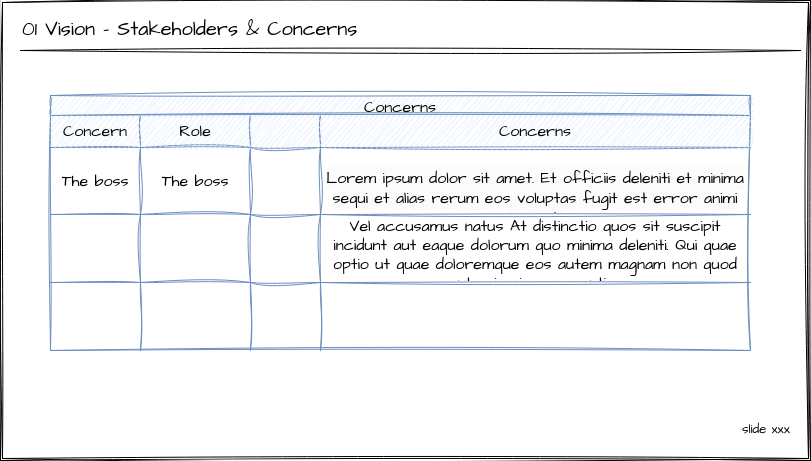

The diagram above was exported from draw.io. Its source (the exported page's mxGraphModel, read from the mxfile embedded in the PNG):
<mxGraphModel dx="1434" dy="795" grid="1" gridSize="10" guides="1" tooltips="1" connect="1" arrows="1" fold="1" page="1" pageScale="1" pageWidth="850" pageHeight="1100" math="0" shadow="0">
  <root>
    <mxCell id="0" />
    <mxCell id="1" parent="0" />
    <mxCell id="2" value="" style="shape=ext;double=1;rounded=0;whiteSpace=wrap;html=1;sketch=1;hachureGap=4;jiggle=2;curveFitting=1;fontFamily=Architects Daughter;fontSource=https%3A%2F%2Ffonts.googleapis.com%2Fcss%3Ffamily%3DArchitects%2BDaughter;fontSize=20;" vertex="1" parent="1">
      <mxGeometry x="20" y="40" width="810" height="460" as="geometry" />
    </mxCell>
    <mxCell id="3" value="01 Vision - Stakeholders &amp; Concerns" style="text;whiteSpace=wrap;fontSize=20;fontFamily=Architects Daughter;" vertex="1" parent="1">
      <mxGeometry x="40" y="50" width="410" height="50" as="geometry" />
    </mxCell>
    <mxCell id="4" value="" style="endArrow=none;html=1;rounded=0;sketch=1;hachureGap=4;jiggle=2;curveFitting=1;fontFamily=Architects Daughter;fontSource=https%3A%2F%2Ffonts.googleapis.com%2Fcss%3Ffamily%3DArchitects%2BDaughter;fontSize=16;" edge="1" parent="1">
      <mxGeometry width="50" height="50" relative="1" as="geometry">
        <mxPoint x="40" y="90" as="sourcePoint" />
        <mxPoint x="820" y="90" as="targetPoint" />
      </mxGeometry>
    </mxCell>
    <mxCell id="5" value="&lt;p style=&quot;margin-top: 0pt; margin-bottom: 0pt; margin-left: 0in; direction: ltr; unicode-bidi: embed; word-break: normal; font-size: 13px;&quot;&gt;&lt;span style=&quot;font-size: 13px; font-variant: normal; color: black;&quot;&gt;slide xxx&lt;/span&gt;&lt;/p&gt;" style="text;whiteSpace=wrap;html=1;fontSize=13;fontFamily=Architects Daughter;" vertex="1" parent="1">
      <mxGeometry x="760" y="455" width="60" height="20" as="geometry" />
    </mxCell>
    <mxCell id="6" value="Concerns" style="shape=table;startSize=20;container=1;collapsible=0;childLayout=tableLayout;strokeColor=#6c8ebf;fontSize=16;sketch=1;hachureGap=4;jiggle=2;curveFitting=1;fontFamily=Architects Daughter;fontSource=https%3A%2F%2Ffonts.googleapis.com%2Fcss%3Ffamily%3DArchitects%2BDaughter;fillColor=#dae8fc;" vertex="1" parent="1">
      <mxGeometry x="70" y="135" width="700" height="255.00000000000023" as="geometry" />
    </mxCell>
    <mxCell id="7" style="shape=tableRow;horizontal=0;startSize=0;swimlaneHead=0;swimlaneBody=0;strokeColor=inherit;top=0;left=0;bottom=0;right=0;collapsible=0;dropTarget=0;fillColor=none;points=[[0,0.5],[1,0.5]];portConstraint=eastwest;fontSize=16;sketch=1;hachureGap=4;jiggle=2;curveFitting=1;fontFamily=Architects Daughter;fontSource=https%3A%2F%2Ffonts.googleapis.com%2Fcss%3Ffamily%3DArchitects%2BDaughter;" vertex="1" parent="6">
      <mxGeometry y="20" width="700" height="32" as="geometry" />
    </mxCell>
    <mxCell id="8" value="Concern" style="shape=partialRectangle;html=1;whiteSpace=wrap;connectable=0;strokeColor=#6c8ebf;overflow=hidden;fillColor=#dae8fc;top=0;left=0;bottom=0;right=0;pointerEvents=1;fontSize=16;sketch=1;hachureGap=4;jiggle=2;curveFitting=1;fontFamily=Architects Daughter;fontSource=https%3A%2F%2Ffonts.googleapis.com%2Fcss%3Ffamily%3DArchitects%2BDaughter;" vertex="1" parent="7">
      <mxGeometry width="90" height="32" as="geometry">
        <mxRectangle width="90" height="32" as="alternateBounds" />
      </mxGeometry>
    </mxCell>
    <mxCell id="9" value="Role" style="shape=partialRectangle;html=1;whiteSpace=wrap;connectable=0;strokeColor=#6c8ebf;overflow=hidden;fillColor=#dae8fc;top=0;left=0;bottom=0;right=0;pointerEvents=1;fontSize=16;sketch=1;hachureGap=4;jiggle=2;curveFitting=1;fontFamily=Architects Daughter;fontSource=https%3A%2F%2Ffonts.googleapis.com%2Fcss%3Ffamily%3DArchitects%2BDaughter;" vertex="1" parent="7">
      <mxGeometry x="90" width="110" height="32" as="geometry">
        <mxRectangle width="110" height="32" as="alternateBounds" />
      </mxGeometry>
    </mxCell>
    <mxCell id="10" style="shape=partialRectangle;html=1;whiteSpace=wrap;connectable=0;strokeColor=#6c8ebf;overflow=hidden;fillColor=#dae8fc;top=0;left=0;bottom=0;right=0;pointerEvents=1;fontSize=16;sketch=1;hachureGap=4;jiggle=2;curveFitting=1;fontFamily=Architects Daughter;fontSource=https%3A%2F%2Ffonts.googleapis.com%2Fcss%3Ffamily%3DArchitects%2BDaughter;" vertex="1" parent="7">
      <mxGeometry x="200" width="70" height="32" as="geometry">
        <mxRectangle width="70" height="32" as="alternateBounds" />
      </mxGeometry>
    </mxCell>
    <mxCell id="11" value="Concerns" style="shape=partialRectangle;html=1;whiteSpace=wrap;connectable=0;strokeColor=#6c8ebf;overflow=hidden;fillColor=#dae8fc;top=0;left=0;bottom=0;right=0;pointerEvents=1;fontSize=16;sketch=1;hachureGap=4;jiggle=2;curveFitting=1;fontFamily=Architects Daughter;fontSource=https%3A%2F%2Ffonts.googleapis.com%2Fcss%3Ffamily%3DArchitects%2BDaughter;" vertex="1" parent="7">
      <mxGeometry x="270" width="430" height="32" as="geometry">
        <mxRectangle width="430" height="32" as="alternateBounds" />
      </mxGeometry>
    </mxCell>
    <mxCell id="12" value="" style="shape=tableRow;horizontal=0;startSize=0;swimlaneHead=0;swimlaneBody=0;strokeColor=inherit;top=0;left=0;bottom=0;right=0;collapsible=0;dropTarget=0;fillColor=none;points=[[0,0.5],[1,0.5]];portConstraint=eastwest;fontSize=16;sketch=1;hachureGap=4;jiggle=2;curveFitting=1;fontFamily=Architects Daughter;fontSource=https%3A%2F%2Ffonts.googleapis.com%2Fcss%3Ffamily%3DArchitects%2BDaughter;" vertex="1" parent="6">
      <mxGeometry y="52" width="700" height="67" as="geometry" />
    </mxCell>
    <mxCell id="13" value="The boss" style="shape=partialRectangle;html=1;whiteSpace=wrap;connectable=0;strokeColor=inherit;overflow=hidden;fillColor=none;top=0;left=0;bottom=0;right=0;pointerEvents=1;fontSize=16;sketch=1;hachureGap=4;jiggle=2;curveFitting=1;fontFamily=Architects Daughter;fontSource=https%3A%2F%2Ffonts.googleapis.com%2Fcss%3Ffamily%3DArchitects%2BDaughter;" vertex="1" parent="12">
      <mxGeometry width="90" height="67" as="geometry">
        <mxRectangle width="90" height="67" as="alternateBounds" />
      </mxGeometry>
    </mxCell>
    <mxCell id="14" value="The boss" style="shape=partialRectangle;html=1;whiteSpace=wrap;connectable=0;strokeColor=inherit;overflow=hidden;fillColor=none;top=0;left=0;bottom=0;right=0;pointerEvents=1;fontSize=16;sketch=1;hachureGap=4;jiggle=2;curveFitting=1;fontFamily=Architects Daughter;fontSource=https%3A%2F%2Ffonts.googleapis.com%2Fcss%3Ffamily%3DArchitects%2BDaughter;" vertex="1" parent="12">
      <mxGeometry x="90" width="110" height="67" as="geometry">
        <mxRectangle width="110" height="67" as="alternateBounds" />
      </mxGeometry>
    </mxCell>
    <mxCell id="15" value="" style="shape=partialRectangle;html=1;whiteSpace=wrap;connectable=0;strokeColor=inherit;overflow=hidden;fillColor=none;top=0;left=0;bottom=0;right=0;pointerEvents=1;fontSize=16;sketch=1;hachureGap=4;jiggle=2;curveFitting=1;fontFamily=Architects Daughter;fontSource=https%3A%2F%2Ffonts.googleapis.com%2Fcss%3Ffamily%3DArchitects%2BDaughter;" vertex="1" parent="12">
      <mxGeometry x="200" width="70" height="67" as="geometry">
        <mxRectangle width="70" height="67" as="alternateBounds" />
      </mxGeometry>
    </mxCell>
    <mxCell id="16" value="&#10;&lt;span style=&quot;color: rgb(0, 0, 0); font-family: &amp;quot;Architects Daughter&amp;quot;; font-size: 16px; font-style: normal; font-variant-ligatures: normal; font-variant-caps: normal; font-weight: 400; letter-spacing: normal; orphans: 2; text-align: left; text-indent: 0px; text-transform: none; widows: 2; word-spacing: 0px; -webkit-text-stroke-width: 0px; background-color: rgb(251, 251, 251); text-decoration-thickness: initial; text-decoration-style: initial; text-decoration-color: initial; float: none; display: inline !important;&quot;&gt;Lorem ipsum dolor sit amet. Et officiis deleniti et minima sequi et alias rerum eos voluptas fugit est error animi eos quia&lt;/span&gt;&#10;&#10;" style="shape=partialRectangle;html=1;whiteSpace=wrap;connectable=0;strokeColor=inherit;overflow=hidden;fillColor=none;top=0;left=0;bottom=0;right=0;pointerEvents=1;fontSize=16;sketch=1;hachureGap=4;jiggle=2;curveFitting=1;fontFamily=Architects Daughter;fontSource=https%3A%2F%2Ffonts.googleapis.com%2Fcss%3Ffamily%3DArchitects%2BDaughter;" vertex="1" parent="12">
      <mxGeometry x="270" width="430" height="67" as="geometry">
        <mxRectangle width="430" height="67" as="alternateBounds" />
      </mxGeometry>
    </mxCell>
    <mxCell id="17" value="" style="shape=tableRow;horizontal=0;startSize=0;swimlaneHead=0;swimlaneBody=0;strokeColor=inherit;top=0;left=0;bottom=0;right=0;collapsible=0;dropTarget=0;fillColor=none;points=[[0,0.5],[1,0.5]];portConstraint=eastwest;fontSize=16;sketch=1;hachureGap=4;jiggle=2;curveFitting=1;fontFamily=Architects Daughter;fontSource=https%3A%2F%2Ffonts.googleapis.com%2Fcss%3Ffamily%3DArchitects%2BDaughter;" vertex="1" parent="6">
      <mxGeometry y="119" width="700" height="68" as="geometry" />
    </mxCell>
    <mxCell id="18" style="shape=partialRectangle;html=1;whiteSpace=wrap;connectable=0;strokeColor=inherit;overflow=hidden;fillColor=none;top=0;left=0;bottom=0;right=0;pointerEvents=1;fontSize=16;sketch=1;hachureGap=4;jiggle=2;curveFitting=1;fontFamily=Architects Daughter;fontSource=https%3A%2F%2Ffonts.googleapis.com%2Fcss%3Ffamily%3DArchitects%2BDaughter;" vertex="1" parent="17">
      <mxGeometry width="90" height="68" as="geometry">
        <mxRectangle width="90" height="68" as="alternateBounds" />
      </mxGeometry>
    </mxCell>
    <mxCell id="19" value="" style="shape=partialRectangle;html=1;whiteSpace=wrap;connectable=0;strokeColor=inherit;overflow=hidden;fillColor=none;top=0;left=0;bottom=0;right=0;pointerEvents=1;fontSize=16;sketch=1;hachureGap=4;jiggle=2;curveFitting=1;fontFamily=Architects Daughter;fontSource=https%3A%2F%2Ffonts.googleapis.com%2Fcss%3Ffamily%3DArchitects%2BDaughter;" vertex="1" parent="17">
      <mxGeometry x="90" width="110" height="68" as="geometry">
        <mxRectangle width="110" height="68" as="alternateBounds" />
      </mxGeometry>
    </mxCell>
    <mxCell id="20" value="" style="shape=partialRectangle;html=1;whiteSpace=wrap;connectable=0;strokeColor=inherit;overflow=hidden;fillColor=none;top=0;left=0;bottom=0;right=0;pointerEvents=1;fontSize=16;sketch=1;hachureGap=4;jiggle=2;curveFitting=1;fontFamily=Architects Daughter;fontSource=https%3A%2F%2Ffonts.googleapis.com%2Fcss%3Ffamily%3DArchitects%2BDaughter;" vertex="1" parent="17">
      <mxGeometry x="200" width="70" height="68" as="geometry">
        <mxRectangle width="70" height="68" as="alternateBounds" />
      </mxGeometry>
    </mxCell>
    <mxCell id="21" value="Vel accusamus natus At distinctio quos sit suscipit incidunt aut eaque dolorum quo minima deleniti. Qui quae optio ut quae doloremque eos autem magnam non quod sunt qui quia accusantium." style="shape=partialRectangle;html=1;whiteSpace=wrap;connectable=0;strokeColor=inherit;overflow=hidden;fillColor=none;top=0;left=0;bottom=0;right=0;pointerEvents=1;fontSize=16;sketch=1;hachureGap=4;jiggle=2;curveFitting=1;fontFamily=Architects Daughter;fontSource=https%3A%2F%2Ffonts.googleapis.com%2Fcss%3Ffamily%3DArchitects%2BDaughter;" vertex="1" parent="17">
      <mxGeometry x="270" width="430" height="68" as="geometry">
        <mxRectangle width="430" height="68" as="alternateBounds" />
      </mxGeometry>
    </mxCell>
    <mxCell id="22" value="" style="shape=tableRow;horizontal=0;startSize=0;swimlaneHead=0;swimlaneBody=0;strokeColor=inherit;top=0;left=0;bottom=0;right=0;collapsible=0;dropTarget=0;fillColor=none;points=[[0,0.5],[1,0.5]];portConstraint=eastwest;fontSize=16;sketch=1;hachureGap=4;jiggle=2;curveFitting=1;fontFamily=Architects Daughter;fontSource=https%3A%2F%2Ffonts.googleapis.com%2Fcss%3Ffamily%3DArchitects%2BDaughter;" vertex="1" parent="6">
      <mxGeometry y="187" width="700" height="68" as="geometry" />
    </mxCell>
    <mxCell id="23" style="shape=partialRectangle;html=1;whiteSpace=wrap;connectable=0;strokeColor=inherit;overflow=hidden;fillColor=none;top=0;left=0;bottom=0;right=0;pointerEvents=1;fontSize=16;sketch=1;hachureGap=4;jiggle=2;curveFitting=1;fontFamily=Architects Daughter;fontSource=https%3A%2F%2Ffonts.googleapis.com%2Fcss%3Ffamily%3DArchitects%2BDaughter;" vertex="1" parent="22">
      <mxGeometry width="90" height="68" as="geometry">
        <mxRectangle width="90" height="68" as="alternateBounds" />
      </mxGeometry>
    </mxCell>
    <mxCell id="24" value="" style="shape=partialRectangle;html=1;whiteSpace=wrap;connectable=0;strokeColor=inherit;overflow=hidden;fillColor=none;top=0;left=0;bottom=0;right=0;pointerEvents=1;fontSize=16;sketch=1;hachureGap=4;jiggle=2;curveFitting=1;fontFamily=Architects Daughter;fontSource=https%3A%2F%2Ffonts.googleapis.com%2Fcss%3Ffamily%3DArchitects%2BDaughter;" vertex="1" parent="22">
      <mxGeometry x="90" width="110" height="68" as="geometry">
        <mxRectangle width="110" height="68" as="alternateBounds" />
      </mxGeometry>
    </mxCell>
    <mxCell id="25" value="" style="shape=partialRectangle;html=1;whiteSpace=wrap;connectable=0;strokeColor=inherit;overflow=hidden;fillColor=none;top=0;left=0;bottom=0;right=0;pointerEvents=1;fontSize=16;sketch=1;hachureGap=4;jiggle=2;curveFitting=1;fontFamily=Architects Daughter;fontSource=https%3A%2F%2Ffonts.googleapis.com%2Fcss%3Ffamily%3DArchitects%2BDaughter;" vertex="1" parent="22">
      <mxGeometry x="200" width="70" height="68" as="geometry">
        <mxRectangle width="70" height="68" as="alternateBounds" />
      </mxGeometry>
    </mxCell>
    <mxCell id="26" value="" style="shape=partialRectangle;html=1;whiteSpace=wrap;connectable=0;strokeColor=inherit;overflow=hidden;fillColor=none;top=0;left=0;bottom=0;right=0;pointerEvents=1;fontSize=16;sketch=1;hachureGap=4;jiggle=2;curveFitting=1;fontFamily=Architects Daughter;fontSource=https%3A%2F%2Ffonts.googleapis.com%2Fcss%3Ffamily%3DArchitects%2BDaughter;" vertex="1" parent="22">
      <mxGeometry x="270" width="430" height="68" as="geometry">
        <mxRectangle width="430" height="68" as="alternateBounds" />
      </mxGeometry>
    </mxCell>
  </root>
</mxGraphModel>